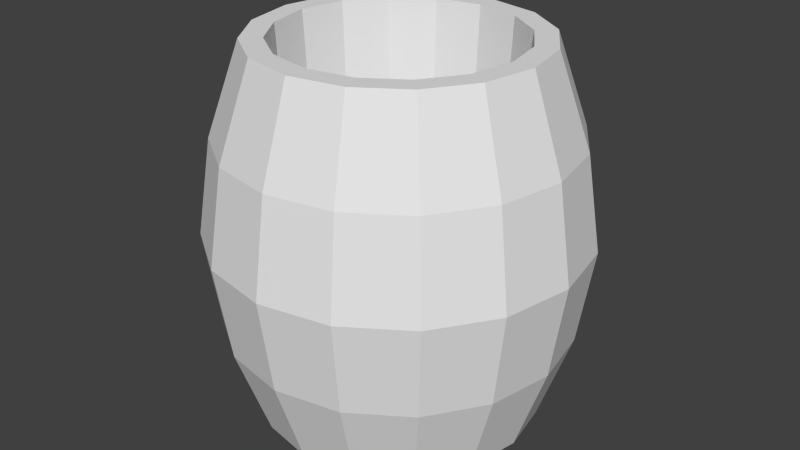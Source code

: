 # Source: Barrel.blend  (saved by Blender 2.69.0; exported with 4.5.12 LTS)
import bpy
from mathutils import Matrix  # noqa: F401  (used for matrix-valued properties, if any)

bpy.ops.wm.read_factory_settings(use_empty=True)
scene = bpy.context.scene
scene.name = 'Scene'

# ---- collections
col_collection_1 = bpy.data.collections.new('Collection 1'); scene.collection.children.link(col_collection_1)

# ---- materials (node trees are filled in below, after node groups)
mat_material_001 = bpy.data.materials.new('Material.001')
mat_material_001.alpha_threshold = 0.0
mat_material_001.use_transparent_shadow = False
mat_material_001.roughness = 0.5
mat_material_001.line_color = (0.0, 0.0, 0.0, 1.0)

# ---- material node trees

# ---- world
world_world = bpy.data.worlds.new('World'); scene.world = world_world
world_world.color = (0.05088, 0.05088, 0.05088)
world_world.use_sun_shadow = False
world_world.sun_shadow_jitter_overblur = 0.0
world_world.cycles.sampling_method = 'MANUAL'
world_world.cycles.sample_map_resolution = 256

# ---- meshes
me_cylinder = bpy.data.meshes.new('Cylinder')
me_cylinder.from_pydata([(-7.61e-08, 0.7516, -1.0), (-7.61e-08, 0.7516, 1.0), (0.2876, 0.6944, -1.0), (0.2876, 0.6944, 1.0), (0.5315, 0.5315, -1.0), (0.5315, 0.5315, 1.0), (0.6944, 0.2876, -1.0), (0.6944, 0.2876, 1.0), (0.7516, -2.723e-08, -1.0), (0.7516, -2.723e-08, 1.0), (0.6944, -0.2876, -1.0), (0.6944, -0.2876, 1.0), (0.5315, -0.5315, -1.0), (0.5315, -0.5315, 1.0), (0.2876, -0.6944, -1.0), (0.2876, -0.6944, 1.0), (3.739e-08, -0.7516, -1.0), (3.739e-08, -0.7516, 1.0), (-0.2876, -0.6944, -1.0), (-0.2876, -0.6944, 1.0), (-0.5315, -0.5315, -1.0), (-0.5315, -0.5315, 1.0), (-0.6944, -0.2876, -1.0), (-0.6944, -0.2876, 1.0), (-0.7516, 1.459e-08, -1.0), (-0.7516, 1.459e-08, 1.0), (-0.6944, 0.2876, -1.0), (-0.6944, 0.2876, 1.0), (-0.5315, 0.5315, -1.0), (-0.5315, 0.5315, 1.0), (-0.2876, 0.6944, -1.0), (-0.2876, 0.6944, 1.0), (-1.011e-07, 0.9221, -0.5114), (-1.011e-07, 0.9221, 0.5114), (0.3529, 0.8519, 0.5114), (0.3529, 0.8519, -0.5114), (0.652, 0.652, 0.5114), (0.652, 0.652, -0.5114), (0.8519, 0.3529, 0.5114), (0.8519, 0.3529, -0.5114), (0.9221, -3.045e-08, 0.5114), (0.9221, -3.045e-08, -0.5114), (0.8519, -0.3529, 0.5114), (0.8519, -0.3529, -0.5114), (0.652, -0.652, 0.5114), (0.652, -0.652, -0.5114), (0.3529, -0.8519, 0.5114), (0.3529, -0.8519, -0.5114), (3.81e-08, -0.9221, 0.5114), (3.81e-08, -0.9221, -0.5114), (-0.3529, -0.8519, 0.5114), (-0.3529, -0.8519, -0.5114), (-0.652, -0.652, 0.5114), (-0.652, -0.652, -0.5114), (-0.8519, -0.3529, 0.5114), (-0.8519, -0.3529, -0.5114), (-0.9221, 2.085e-08, 0.5114), (-0.9221, 2.085e-08, -0.5114), (-0.8519, 0.3529, 0.5114), (-0.8519, 0.3529, -0.5114), (-0.652, 0.652, 0.5114), (-0.652, 0.652, -0.5114), (-0.3529, 0.8519, 0.5114), (-0.3529, 0.8519, -0.5114), (-1.071e-07, 1.0, -5.96e-08), (0.3827, 0.9239, -8.941e-08), (0.7071, 0.7071, -8.941e-08), (0.9239, 0.3827, -8.941e-08), (1.0, -3.254e-08, -8.941e-08), (0.9239, -0.3827, -8.941e-08), (0.7071, -0.7071, -8.941e-08), (0.3827, -0.9239, -8.941e-08), (4.389e-08, -1.0, -8.941e-08), (-0.3827, -0.9239, -8.941e-08), (-0.7071, -0.7071, -8.941e-08), (-0.9239, -0.3827, -8.941e-08), (-1.0, 2.31e-08, -8.941e-08), (-0.9239, 0.3827, -8.941e-08), (-0.7071, 0.7071, -8.941e-08), (-0.3827, 0.9239, -8.941e-08), (-6.652e-08, 0.6339, 1.0), (0.2426, 0.5856, 1.0), (0.4482, 0.4482, 1.0), (0.5856, 0.2426, 1.0), (0.6339, -2.18e-08, 1.0), (0.5856, -0.2426, 1.0), (0.4482, -0.4482, 1.0), (0.2426, -0.5856, 1.0), (2.919e-08, -0.6339, 1.0), (-0.2426, -0.5856, 1.0), (-0.4482, -0.4482, 1.0), (-0.5856, -0.2426, 1.0), (-0.6339, 1.347e-08, 1.0), (-0.5856, 0.2426, 1.0), (-0.4482, 0.4482, 1.0), (-0.2426, 0.5856, 1.0), (-5.927e-08, 0.5277, -0.8595), (0.2019, 0.4875, -0.8595), (0.3731, 0.3731, -0.8595), (0.4875, 0.2019, -0.8595), (0.5277, -1.877e-08, -0.8595), (0.4875, -0.2019, -0.8595), (0.3731, -0.3731, -0.8595), (0.2019, -0.4875, -0.8595), (2.04e-08, -0.5277, -0.8595), (-0.2019, -0.4875, -0.8595), (-0.3731, -0.3731, -0.8595), (-0.4875, -0.2019, -0.8595), (-0.5277, 1.059e-08, -0.8595), (-0.4875, 0.2019, -0.8595), (-0.3731, 0.3731, -0.8595), (-0.2019, 0.4875, -0.8595)], [], [(33, 1, 3, 34), (34, 3, 5, 36), (36, 5, 7, 38), (38, 7, 9, 40), (40, 9, 11, 42), (42, 11, 13, 44), (44, 13, 15, 46), (46, 15, 17, 48), (48, 17, 19, 50), (50, 19, 21, 52), (52, 21, 23, 54), (54, 23, 25, 56), (56, 25, 27, 58), (58, 27, 29, 60), (15, 13, 86, 87), (62, 31, 1, 33), (60, 29, 31, 62), (0, 2, 4, 6, 8, 10, 12, 14, 16, 18, 20, 22, 24, 26, 28, 30), (0, 32, 35, 2), (64, 33, 34, 65), (2, 35, 37, 4), (65, 34, 36, 66), (4, 37, 39, 6), (66, 36, 38, 67), (6, 39, 41, 8), (67, 38, 40, 68), (8, 41, 43, 10), (68, 40, 42, 69), (10, 43, 45, 12), (69, 42, 44, 70), (12, 45, 47, 14), (70, 44, 46, 71), (14, 47, 49, 16), (71, 46, 48, 72), (16, 49, 51, 18), (72, 48, 50, 73), (18, 51, 53, 20), (73, 50, 52, 74), (20, 53, 55, 22), (74, 52, 54, 75), (22, 55, 57, 24), (75, 54, 56, 76), (24, 57, 59, 26), (76, 56, 58, 77), (26, 59, 61, 28), (77, 58, 60, 78), (30, 63, 32, 0), (79, 62, 33, 64), (28, 61, 63, 30), (78, 60, 62, 79), (32, 64, 65, 35), (35, 65, 66, 37), (37, 66, 67, 39), (39, 67, 68, 41), (41, 68, 69, 43), (43, 69, 70, 45), (45, 70, 71, 47), (47, 71, 72, 49), (49, 72, 73, 51), (51, 73, 74, 53), (53, 74, 75, 55), (55, 75, 76, 57), (57, 76, 77, 59), (59, 77, 78, 61), (63, 79, 64, 32), (61, 78, 79, 63), (89, 88, 104, 105), (21, 19, 89, 90), (5, 3, 81, 82), (27, 25, 92, 93), (11, 9, 84, 85), (1, 31, 95, 80), (3, 1, 80, 81), (17, 15, 87, 88), (23, 21, 90, 91), (7, 5, 82, 83), (29, 27, 93, 94), (13, 11, 85, 86), (19, 17, 88, 89), (25, 23, 91, 92), (9, 7, 83, 84), (31, 29, 94, 95), (97, 96, 111, 110, 109, 108, 107, 106, 105, 104, 103, 102, 101, 100, 99, 98), (87, 86, 102, 103), (85, 84, 100, 101), (80, 95, 111, 96), (83, 82, 98, 99), (94, 93, 109, 110), (81, 80, 96, 97), (92, 91, 107, 108), (90, 89, 105, 106), (88, 87, 103, 104), (86, 85, 101, 102), (84, 83, 99, 100), (95, 94, 110, 111), (82, 81, 97, 98), (93, 92, 108, 109), (91, 90, 106, 107)])
_uv = me_cylinder.uv_layers.new(name='UVMap')
_uv.uv.foreach_set('vector', [0.6753, 0.1229, 0.6731, 0.03022, 0.73, 0.02892, 0.734, 0.1216, 0.734, 0.1216, 0.73, 0.02892, 0.7866, 0.02629, 0.7934, 0.1191, 0.7934, 0.1191, 0.7866, 0.02629, 0.8429, 0.02154, 0.854, 0.1146, 0.854, 0.1146, 0.8429, 0.02154, 0.8986, 0.01345, 0.9167, 0.1071, 0.9167, 0.1071, 0.8986, 0.01345, 0.953, 0.0001822, 0.9825, 0.09446, 0.004752, 0.107, 0.02829, 0.0001829, 0.08918, 0.01063, 0.07625, 0.1138, 0.07625, 0.1138, 0.08918, 0.01063, 0.1497, 0.01716, 0.1422, 0.1173, 0.1422, 0.1173, 0.1497, 0.01716, 0.2095, 0.02141, 0.205, 0.1192, 0.205, 0.1192, 0.2095, 0.02141, 0.2686, 0.02431, 0.2658, 0.1205, 0.2658, 0.1205, 0.2686, 0.02431, 0.3273, 0.0264, 0.3254, 0.1215, 0.3254, 0.1215, 0.3273, 0.0264, 0.3855, 0.02795, 0.3843, 0.1222, 0.3843, 0.1222, 0.3855, 0.02795, 0.4435, 0.02912, 0.4427, 0.1229, 0.4427, 0.1229, 0.4435, 0.02912, 0.5012, 0.02998, 0.5009, 0.1233, 0.5009, 0.1233, 0.5012, 0.02998, 0.5587, 0.03052, 0.559, 0.1236, 0.888, 0.6841, 0.9242, 0.7202, 0.9071, 0.7316, 0.8766, 0.7012, 0.617, 0.1235, 0.616, 0.03065, 0.6731, 0.03022, 0.6753, 0.1229, 0.559, 0.1236, 0.5587, 0.03052, 0.616, 0.03065, 0.617, 0.1235, 0.8408, 0.4072, 0.888, 0.4267, 0.9242, 0.4629, 0.9437, 0.5101, 0.9437, 0.5612, 0.9242, 0.6084, 0.888, 0.6446, 0.8408, 0.6642, 0.7897, 0.6642, 0.7424, 0.6446, 0.7063, 0.6084, 0.6867, 0.5612, 0.6867, 0.5101, 0.7063, 0.4629, 0.7424, 0.4267, 0.7897, 0.4072, 0.6727, 0.3806, 0.6746, 0.2855, 0.7342, 0.2864, 0.7314, 0.3827, 0.6756, 0.2038, 0.6753, 0.1229, 0.734, 0.1216, 0.7352, 0.2035, 0.7314, 0.3827, 0.7342, 0.2864, 0.795, 0.2877, 0.7905, 0.3856, 0.7352, 0.2035, 0.734, 0.1216, 0.7934, 0.1191, 0.7961, 0.2026, 0.7905, 0.3856, 0.795, 0.2877, 0.8578, 0.2897, 0.8503, 0.3898, 0.7961, 0.2026, 0.7934, 0.1191, 0.854, 0.1146, 0.8592, 0.201, 0.8503, 0.3898, 0.8578, 0.2897, 0.9238, 0.2932, 0.9108, 0.3963, 0.8592, 0.201, 0.854, 0.1146, 0.9167, 0.1071, 0.9261, 0.1983, 0.9108, 0.3963, 0.9238, 0.2932, 0.9952, 0.2999, 0.9717, 0.4068, 0.9261, 0.1983, 0.9167, 0.1071, 0.9825, 0.09446, 0.9998, 0.1942, 0.04702, 0.4068, 0.0175, 0.3125, 0.08325, 0.2999, 0.1014, 0.3935, 0.0001822, 0.2128, 0.004752, 0.107, 0.07625, 0.1138, 0.07393, 0.2086, 0.1014, 0.3935, 0.08325, 0.2999, 0.146, 0.2923, 0.1571, 0.3854, 0.07393, 0.2086, 0.07625, 0.1138, 0.1422, 0.1173, 0.1408, 0.206, 0.1571, 0.3854, 0.146, 0.2923, 0.2066, 0.2879, 0.2134, 0.3807, 0.1408, 0.206, 0.1422, 0.1173, 0.205, 0.1192, 0.2039, 0.2044, 0.2134, 0.3807, 0.2066, 0.2879, 0.266, 0.2854, 0.27, 0.378, 0.2039, 0.2044, 0.205, 0.1192, 0.2658, 0.1205, 0.2648, 0.2035, 0.27, 0.378, 0.266, 0.2854, 0.3247, 0.284, 0.3269, 0.3768, 0.2648, 0.2035, 0.2658, 0.1205, 0.3254, 0.1215, 0.3244, 0.2031, 0.3269, 0.3768, 0.3247, 0.284, 0.3829, 0.2835, 0.384, 0.3763, 0.3244, 0.2031, 0.3254, 0.1215, 0.3843, 0.1222, 0.3833, 0.2031, 0.384, 0.3763, 0.3829, 0.2835, 0.441, 0.2834, 0.4413, 0.3765, 0.3833, 0.2031, 0.3843, 0.1222, 0.4427, 0.1229, 0.4417, 0.2032, 0.4413, 0.3765, 0.441, 0.2834, 0.4991, 0.2837, 0.4988, 0.377, 0.4417, 0.2032, 0.4427, 0.1229, 0.5009, 0.1233, 0.5, 0.2035, 0.4988, 0.377, 0.4991, 0.2837, 0.5572, 0.2841, 0.5565, 0.3778, 0.5, 0.2035, 0.5009, 0.1233, 0.559, 0.1236, 0.5583, 0.2037, 0.6144, 0.379, 0.6157, 0.2847, 0.6746, 0.2855, 0.6727, 0.3806, 0.6167, 0.2039, 0.617, 0.1235, 0.6753, 0.1229, 0.6756, 0.2038, 0.5565, 0.3778, 0.5572, 0.2841, 0.6157, 0.2847, 0.6144, 0.379, 0.5583, 0.2037, 0.559, 0.1236, 0.617, 0.1235, 0.6167, 0.2039, 0.6746, 0.2855, 0.6756, 0.2038, 0.7352, 0.2035, 0.7342, 0.2864, 0.7342, 0.2864, 0.7352, 0.2035, 0.7961, 0.2026, 0.795, 0.2877, 0.795, 0.2877, 0.7961, 0.2026, 0.8592, 0.201, 0.8578, 0.2897, 0.8578, 0.2897, 0.8592, 0.201, 0.9261, 0.1983, 0.9238, 0.2932, 0.9238, 0.2932, 0.9261, 0.1983, 0.9998, 0.1942, 0.9952, 0.2999, 0.0175, 0.3125, 0.0001822, 0.2128, 0.07393, 0.2086, 0.08325, 0.2999, 0.08325, 0.2999, 0.07393, 0.2086, 0.1408, 0.206, 0.146, 0.2923, 0.146, 0.2923, 0.1408, 0.206, 0.2039, 0.2044, 0.2066, 0.2879, 0.2066, 0.2879, 0.2039, 0.2044, 0.2648, 0.2035, 0.266, 0.2854, 0.266, 0.2854, 0.2648, 0.2035, 0.3244, 0.2031, 0.3247, 0.284, 0.3247, 0.284, 0.3244, 0.2031, 0.3833, 0.2031, 0.3829, 0.2835, 0.3829, 0.2835, 0.3833, 0.2031, 0.4417, 0.2032, 0.441, 0.2834, 0.441, 0.2834, 0.4417, 0.2032, 0.5, 0.2035, 0.4991, 0.2837, 0.4991, 0.2837, 0.5, 0.2035, 0.5583, 0.2037, 0.5572, 0.2841, 0.6157, 0.2847, 0.6167, 0.2039, 0.6756, 0.2038, 0.6746, 0.2855, 0.5572, 0.2841, 0.5583, 0.2037, 0.6167, 0.2039, 0.6157, 0.2847, 0.214, 0.753, 0.171, 0.7496, 0.1999, 0.4263, 0.2357, 0.429, 0.7424, 0.6841, 0.7897, 0.6645, 0.7937, 0.6847, 0.7538, 0.7012, 0.888, 0.902, 0.8408, 0.9215, 0.8368, 0.9014, 0.8766, 0.8849, 0.6867, 0.8186, 0.6867, 0.7675, 0.7069, 0.7715, 0.7069, 0.8146, 0.9437, 0.7675, 0.9437, 0.8186, 0.9236, 0.8146, 0.9236, 0.7715, 0.7897, 0.9215, 0.7424, 0.902, 0.7538, 0.8849, 0.7937, 0.9014, 0.8408, 0.9215, 0.7897, 0.9215, 0.7937, 0.9014, 0.8368, 0.9014, 0.8408, 0.6645, 0.888, 0.6841, 0.8766, 0.7012, 0.8368, 0.6847, 0.7063, 0.7202, 0.7424, 0.6841, 0.7538, 0.7012, 0.7234, 0.7316, 0.9242, 0.8658, 0.888, 0.902, 0.8766, 0.8849, 0.9071, 0.8544, 0.7063, 0.8658, 0.6867, 0.8186, 0.7069, 0.8146, 0.7234, 0.8544, 0.9242, 0.7202, 0.9437, 0.7675, 0.9236, 0.7715, 0.9071, 0.7316, 0.7897, 0.6645, 0.8408, 0.6645, 0.8368, 0.6847, 0.7937, 0.6847, 0.6867, 0.7675, 0.7063, 0.7202, 0.7234, 0.7316, 0.7069, 0.7715, 0.9437, 0.8186, 0.9242, 0.8658, 0.9071, 0.8544, 0.9236, 0.8146, 0.7424, 0.902, 0.7063, 0.8658, 0.7234, 0.8544, 0.7538, 0.8849, 0.6726, 0.7968, 0.6864, 0.8299, 0.6864, 0.8658, 0.6726, 0.899, 0.6473, 0.9244, 0.6141, 0.9381, 0.5782, 0.9381, 0.5451, 0.9244, 0.5197, 0.899, 0.5059, 0.8658, 0.5059, 0.8299, 0.5197, 0.7968, 0.5451, 0.7714, 0.5782, 0.7577, 0.6141, 0.7577, 0.6473, 0.7714, 0.1281, 0.7453, 0.08536, 0.7401, 0.1286, 0.4183, 0.1642, 0.4227, 0.0427, 0.7339, 0.0001822, 0.7267, 0.05767, 0.4072, 0.09306, 0.4131, 0.5155, 0.7497, 0.4725, 0.753, 0.4509, 0.429, 0.4866, 0.4263, 0.6439, 0.7339, 0.6012, 0.7401, 0.558, 0.4183, 0.5935, 0.4131, 0.4295, 0.7554, 0.3864, 0.7568, 0.3792, 0.4322, 0.415, 0.431, 0.5584, 0.7453, 0.5155, 0.7497, 0.4866, 0.4263, 0.5224, 0.4227, 0.3433, 0.7573, 0.3002, 0.7568, 0.3074, 0.4322, 0.3433, 0.4326, 0.2571, 0.7554, 0.214, 0.753, 0.2357, 0.429, 0.2715, 0.431, 0.171, 0.7496, 0.1281, 0.7453, 0.1642, 0.4227, 0.1999, 0.4263, 0.08536, 0.7401, 0.0427, 0.7339, 0.09306, 0.4131, 0.1286, 0.4183, 0.6864, 0.7267, 0.6439, 0.7339, 0.5935, 0.4131, 0.6289, 0.4072, 0.4725, 0.753, 0.4295, 0.7554, 0.415, 0.431, 0.4509, 0.429, 0.6012, 0.7401, 0.5584, 0.7453, 0.5224, 0.4227, 0.558, 0.4183, 0.3864, 0.7568, 0.3433, 0.7573, 0.3433, 0.4326, 0.3792, 0.4322, 0.3002, 0.7568, 0.2571, 0.7554, 0.2715, 0.431, 0.3074, 0.4322])
me_cylinder.materials.append(mat_material_001)
me_cylinder.use_remesh_preserve_volume = False
me_cylinder.use_remesh_preserve_attributes = False
me_cylinder.use_mirror_vertex_groups = False
me_cylinder.update()

# ---- objects
ob_barrel = bpy.data.objects.new('Barrel', me_cylinder)

# ---- transforms, parenting, visibility, modifiers, constraints
ob_barrel.location = (1.071e-07, -1.118e-08, 0.9866)
ob_barrel.lineart.crease_threshold = 0.0

# ---- collection membership
col_collection_1.objects.link(ob_barrel)

# ---- scene / render settings (as saved in the file)
scene.frame_start = 1; scene.frame_end = 250; scene.frame_set(0)
scene.render.engine = 'BLENDER_EEVEE_NEXT'
scene.render.image_settings.compression = 90
scene.render.resolution_percentage = 50
scene.render.dither_intensity = 0.0
scene.cycles.use_denoising = False
scene.cycles.samples = 10
scene.cycles.sampling_pattern = 'TABULATED_SOBOL'
scene.cycles.light_sampling_threshold = 0.0
scene.cycles.use_adaptive_sampling = False
scene.cycles.use_light_tree = False
scene.cycles.blur_glossy = 0.0
scene.cycles.volume_bounces = 1
scene.cycles.pixel_filter_type = 'GAUSSIAN'
scene.cycles.sample_clamp_indirect = 0.0
scene.view_settings.view_transform = 'Standard'
bpy.context.view_layer.update()

# ---- added for rendering (the .blend has no active camera and no usable light): camera, sun
cam_auto = bpy.data.cameras.new('AutoCamera')
cam_auto.lens = 50.0
cam_auto.sensor_width = 36.0
cam_auto.clip_end = 1000.0
ob_auto_camera = bpy.data.objects.new('AutoCamera', cam_auto)
scene.collection.objects.link(ob_auto_camera)
ob_auto_camera.location = (3.20507, -3.84609, 3.55064)
ob_auto_camera.rotation_euler = (1.09748, -7.21219e-08, 0.694738)
scene.camera = ob_auto_camera
light_auto_sun = bpy.data.lights.new('AutoSun', 'SUN')
light_auto_sun.energy = 3.0
light_auto_sun.angle = 0.0523599
ob_auto_sun = bpy.data.objects.new('AutoSun', light_auto_sun)
scene.collection.objects.link(ob_auto_sun)
ob_auto_sun.rotation_euler = (0.872665, 0.174533, 0.523599)
bpy.context.view_layer.update()
